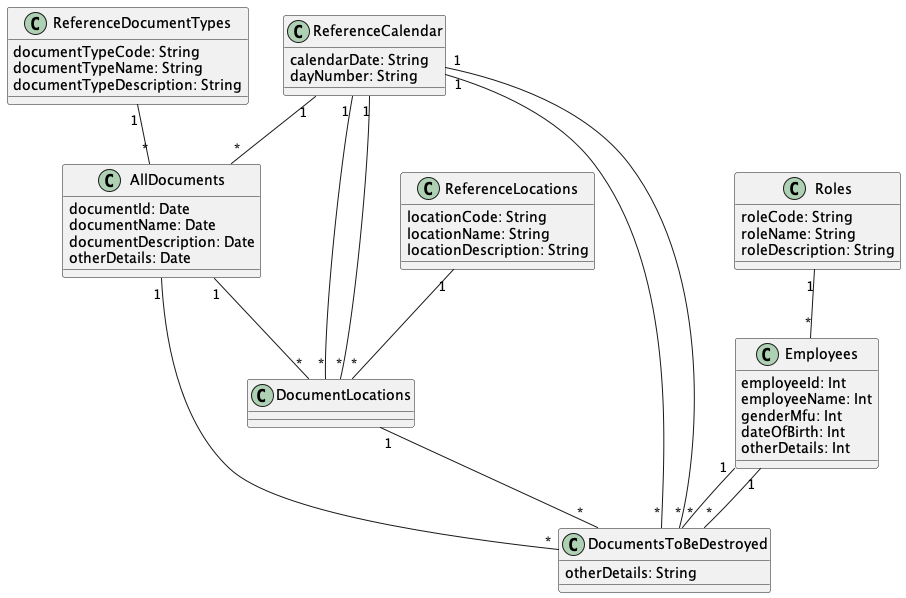

The diagram above was rendered by PlantUML. Its source (embedded in the PNG):
@startuml "CreDocTrackingDb"


class ReferenceDocumentTypes{
  documentTypeCode: String
  documentTypeName: String
  documentTypeDescription: String
}

class ReferenceCalendar{
  calendarDate: String
  dayNumber: String
}

class ReferenceLocations{
  locationCode: String
  locationName: String
  locationDescription: String
}

class Roles{
  roleCode: String
  roleName: String
  roleDescription: String
}

class AllDocuments{
  documentId: Date
  documentName: Date
  documentDescription: Date
  otherDetails: Date
}

class Employees{
  employeeId: Int
  employeeName: Int
  genderMfu: Int
  dateOfBirth: Int
  otherDetails: Int
}

class DocumentLocations{
}

class DocumentsToBeDestroyed{
  otherDetails: String
}



ReferenceDocumentTypes "1" -- "*" AllDocuments

ReferenceCalendar "1" -- "*" DocumentLocations

ReferenceCalendar "1" -- "*" AllDocuments

ReferenceCalendar "1" -- "*" DocumentsToBeDestroyed

ReferenceCalendar "1" -- "*" DocumentsToBeDestroyed

ReferenceCalendar "1" -- "*" DocumentLocations

ReferenceLocations "1" -- "*" DocumentLocations

Roles "1" -- "*" Employees

AllDocuments "1" -- "*" DocumentsToBeDestroyed

AllDocuments "1" -- "*" DocumentLocations

Employees "1" -- "*" DocumentsToBeDestroyed

Employees "1" -- "*" DocumentsToBeDestroyed

DocumentLocations "1" -- "*" DocumentsToBeDestroyed


@enduml